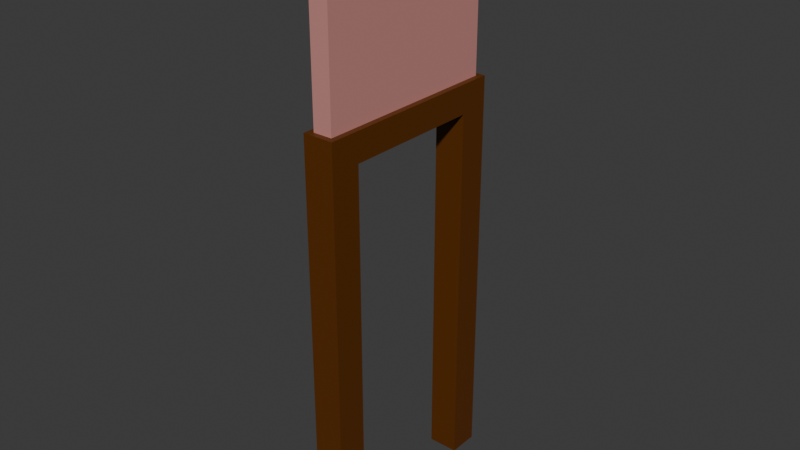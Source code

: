 # Source: Classic_Frame_1.blend  (saved by Blender 4.0.36; exported with 4.5.12 LTS)
import bpy
from mathutils import Matrix  # noqa: F401  (used for matrix-valued properties, if any)

bpy.ops.wm.read_factory_settings(use_empty=True)
scene = bpy.context.scene
scene.name = 'Scene'

# ---- collections
col_collection = bpy.data.collections.new('Collection'); scene.collection.children.link(col_collection)

# ---- materials (node trees are filled in below, after node groups)
mat_wall = bpy.data.materials.new('Wall')
mat_wall.alpha_threshold = 0.0
mat_wall.use_transparent_shadow = False
mat_wall.roughness = 0.5
mat_wall.line_color = (0.0, 0.0, 0.0, 1.0)
mat_trim = bpy.data.materials.new('Trim')
mat_trim.alpha_threshold = 0.0
mat_trim.use_transparent_shadow = False
mat_trim.roughness = 0.5
mat_trim.line_color = (0.0, 0.0, 0.0, 1.0)
mat_glass = bpy.data.materials.new('Glass')
mat_glass.alpha_threshold = 0.0
mat_glass.use_transparent_shadow = False
mat_glass.roughness = 0.5
mat_glass.line_color = (0.0, 0.0, 0.0, 1.0)
mat_wall2 = bpy.data.materials.new('Wall2')
mat_wall2.alpha_threshold = 0.0
mat_wall2.use_transparent_shadow = False
mat_wall2.roughness = 0.5
mat_wall2.line_color = (0.0, 0.0, 0.0, 1.0)
mat_top_trim = bpy.data.materials.new('Top Trim')
mat_top_trim.use_transparent_shadow = False

# ---- material node trees
mat_wall.use_nodes = True; mat_wall.node_tree.nodes.clear()
_N = mat_wall.node_tree.nodes; _L = mat_wall.node_tree.links
n0 = _N.new('ShaderNodeOutputMaterial'); n0.name = 'Material Output'; n0.location = (300, 300)
n1 = _N.new('ShaderNodeBsdfPrincipled'); n1.name = 'Principled BSDF'; n1.location = (10, 300)
n1.inputs[0].default_value = (0.5966, 0.2623, 0.236, 1.0)
n1.inputs[3].default_value = 1.45
_L.new(n1.outputs[0], n0.inputs[0])
n0.is_active_output = True
mat_trim.use_nodes = True; mat_trim.node_tree.nodes.clear()
_N = mat_trim.node_tree.nodes; _L = mat_trim.node_tree.links
n0 = _N.new('ShaderNodeOutputMaterial'); n0.name = 'Material Output'; n0.location = (300, 300)
n1 = _N.new('ShaderNodeBsdfPrincipled'); n1.name = 'Principled BSDF'; n1.location = (10, 300)
n1.inputs[0].default_value = (0.1088, 0.02997, 0.0, 1.0)
n1.inputs[3].default_value = 1.45
_L.new(n1.outputs[0], n0.inputs[0])
n0.is_active_output = True
mat_glass.use_nodes = True; mat_glass.node_tree.nodes.clear()
_N = mat_glass.node_tree.nodes; _L = mat_glass.node_tree.links
n0 = _N.new('ShaderNodeOutputMaterial'); n0.name = 'Material Output'; n0.location = (300, 300)
n1 = _N.new('ShaderNodeBsdfPrincipled'); n1.name = 'Principled BSDF'; n1.location = (10, 300)
n1.inputs[0].default_value = (0.01074, 0.5967, 0.0, 1.0)
n1.inputs[3].default_value = 1.45
_L.new(n1.outputs[0], n0.inputs[0])
n0.is_active_output = True
mat_wall2.use_nodes = True; mat_wall2.node_tree.nodes.clear()
_N = mat_wall2.node_tree.nodes; _L = mat_wall2.node_tree.links
n0 = _N.new('ShaderNodeOutputMaterial'); n0.name = 'Material Output'; n0.location = (300, 300)
n1 = _N.new('ShaderNodeBsdfPrincipled'); n1.name = 'Principled BSDF'; n1.location = (10, 300)
n1.inputs[0].default_value = (0.5966, 0.2623, 0.236, 1.0)
n1.inputs[3].default_value = 1.45
_L.new(n1.outputs[0], n0.inputs[0])
n0.is_active_output = True
mat_top_trim.use_nodes = True; mat_top_trim.node_tree.nodes.clear()
_N = mat_top_trim.node_tree.nodes; _L = mat_top_trim.node_tree.links
n0 = _N.new('ShaderNodeBsdfPrincipled'); n0.name = 'Principled BSDF'; n0.location = (10, 300)
n0.inputs[0].default_value = (0.1697, 0.05509, 0.02752, 1.0)
n0.inputs[3].default_value = 1.45
n1 = _N.new('ShaderNodeOutputMaterial'); n1.name = 'Material Output'; n1.location = (300, 300)
_L.new(n0.outputs[0], n1.inputs[0])
n1.is_active_output = True

# ---- world
world_world = bpy.data.worlds.new('World'); scene.world = world_world
world_world.use_nodes = True; world_world.node_tree.nodes.clear()
_N = world_world.node_tree.nodes; _L = world_world.node_tree.links
n0 = _N.new('ShaderNodeOutputWorld'); n0.name = 'World Output'; n0.location = (300, 300)
n1 = _N.new('ShaderNodeBackground'); n1.name = 'Background'; n1.location = (10, 300)
n1.inputs[0].default_value = (0.05088, 0.05088, 0.05088, 1.0)
_L.new(n1.outputs[0], n0.inputs[0])
n0.is_active_output = True
world_world.color = (0.05088, 0.05088, 0.05088)
world_world.use_sun_shadow = False
world_world.sun_shadow_jitter_overblur = 0.0

# ---- meshes
me_frame = bpy.data.meshes.new('Frame')
me_frame.from_pydata([(0.05, 3.0, 1.0), (-0.05, 3.0, 1.0), (-0.05, 3.0, -8.941e-08), (0.05, 2.0, 1.0), (-0.05, 2.0, 1.0), (0.05, 3.0, -8.941e-08), (0.05, 2.0, -8.941e-08), (-0.05, 2.0, -8.941e-08), (0.075, 3.025, 1.025), (0.075, 3.025, -0.025), (0.075, 2.875, 1.025), (0.075, 2.875, -0.025), (-0.075, 3.025, 1.025), (-0.075, 3.025, -0.025), (-0.075, 2.875, 1.025), (-0.075, 2.875, -0.025), (0.08, 2.125, 1.03), (0.08, 1.975, 0.87), (0.08, 1.975, 0.13), (-0.08, 2.125, 1.03), (-0.08, 2.125, -0.03), (-0.08, 1.975, 0.87), (-0.08, 1.975, 0.13), (0.08, -8.764e-08, 0.87), (0.08, 2.186e-10, 0.13), (0.08, 3.201e-08, 1.03), (0.08, -2.186e-10, -0.03), (-0.08, -8.764e-08, 0.87), (-0.08, 2.186e-10, 0.13), (-0.08, 3.201e-08, 1.03), (-0.08, -2.186e-10, -0.03), (0.08, 2.125, -0.03)], [], [(7, 4, 1, 2), (2, 1, 0, 5), (5, 0, 3, 6), (2, 5, 6, 7), (0, 1, 4, 3), (8, 12, 14, 10), (11, 10, 14, 15), (15, 14, 12, 13), (13, 9, 11, 15), (9, 8, 10, 11), (13, 12, 8, 9), (18, 17, 21, 22), (22, 21, 19, 20), (31, 16, 17, 18), (20, 19, 16, 31), (29, 25, 16, 19), (30, 28, 22, 20), (24, 26, 31, 18), (28, 24, 18, 22), (26, 30, 20, 31), (17, 21, 19, 16), (27, 29, 19, 21), (25, 23, 17, 16), (23, 27, 21, 17)])
me_frame.polygons.foreach_set('material_index', [3, 1, 0, 3, 0, 4, 4, 4, 4, 4, 4, 1, 1, 1, 1, 1, 1, 1, 1, 1, 1, 1, 1, 1])
_uv = me_frame.uv_layers.new(name='UVMap')
_uv.uv.foreach_set('vector', [0.5, 0.125, 0.625, 0.125, 0.625, 0.25, 0.5, 0.25, 0.5, 0.25, 0.625, 0.25, 0.625, 0.375, 0.5, 0.375, 0.5, 0.5, 0.625, 0.5, 0.625, 0.625, 0.5, 0.625, 0.125, 0.5, 0.25, 0.5, 0.25, 0.625, 0.125, 0.625, 0.75, 0.5, 0.875, 0.5, 0.875, 0.625, 0.75, 0.625, 0.625, 0.5, 0.875, 0.5, 0.875, 0.75, 0.625, 0.75, 0.375, 0.75, 0.625, 0.75, 0.625, 1.0, 0.375, 1.0, 0.375, 0.0, 0.625, 0.0, 0.625, 0.25, 0.375, 0.25, 0.125, 0.5, 0.375, 0.5, 0.375, 0.75, 0.125, 0.75, 0.375, 0.5, 0.625, 0.5, 0.625, 0.75, 0.375, 0.75, 0.375, 0.25, 0.625, 0.25, 0.625, 0.5, 0.375, 0.5, 0.375, 0.75, 0.625, 0.75, 0.625, 1.0, 0.375, 1.0, 0.375, 0.0, 0.625, 0.0, 0.625, 0.25, 0.375, 0.25, 0.375, 0.5, 0.625, 0.5, 0.625, 0.75, 0.375, 0.75, 0.375, 0.25, 0.625, 0.25, 0.625, 0.5, 0.375, 0.5, 0.625, 1.0, 0.625, 0.75, 0.625, 0.75, 0.625, 1.0, 0.375, 0.0, 0.375, 0.25, 0.375, 0.25, 0.375, 0.0, 0.375, 0.5, 0.375, 0.75, 0.375, 0.75, 0.375, 0.5, 0.375, 0.25, 0.375, 0.5, 0.375, 0.5, 0.375, 0.25, 0.375, 0.75, 0.375, 1.0, 0.375, 1.0, 0.375, 0.75, 0.625, 0.5, 0.875, 0.5, 0.875, 0.75, 0.625, 0.75, 0.625, 0.25, 0.625, 0.0, 0.625, 0.0, 0.625, 0.25, 0.625, 0.75, 0.625, 0.5, 0.625, 0.5, 0.625, 0.75, 0.625, 0.5, 0.625, 0.25, 0.625, 0.25, 0.625, 0.5])
me_frame.materials.append(mat_wall)
me_frame.materials.append(mat_trim)
me_frame.materials.append(mat_glass)
me_frame.materials.append(mat_wall2)
me_frame.materials.append(mat_top_trim)
me_frame.use_mirror_vertex_groups = False
me_frame.update()

# ---- objects
ob_frame = bpy.data.objects.new('Frame', me_frame)

# ---- transforms, parenting, visibility, modifiers, constraints
ob_frame.location = (0.0, 0.0, 0.0)
ob_frame.rotation_euler = (1.571, 0.0, 0.0)
ob_frame.lock_rotations_4d = False
ob_frame.empty_display_type = 'ARROWS'
ob_frame.lineart.crease_threshold = 0.0

# ---- collection membership
col_collection.objects.link(ob_frame)

# ---- scene / render settings (as saved in the file)
scene.frame_start = 1; scene.frame_end = 250; scene.frame_set(1)
scene.render.engine = 'BLENDER_EEVEE_NEXT'
scene.cycles.sampling_pattern = 'TABULATED_SOBOL'
bpy.context.view_layer.update()

# ---- added for rendering (the .blend has no active camera and no usable light): camera, sun
cam_auto = bpy.data.cameras.new('AutoCamera')
cam_auto.lens = 50.0
cam_auto.sensor_width = 36.0
cam_auto.clip_end = 1000.0
ob_auto_camera = bpy.data.objects.new('AutoCamera', cam_auto)
scene.collection.objects.link(ob_auto_camera)
ob_auto_camera.location = (2.96936, -4.06323, 3.88798)
ob_auto_camera.rotation_euler = (1.09748, -7.21219e-08, 0.694738)
scene.camera = ob_auto_camera
light_auto_sun = bpy.data.lights.new('AutoSun', 'SUN')
light_auto_sun.energy = 3.0
light_auto_sun.angle = 0.0523599
ob_auto_sun = bpy.data.objects.new('AutoSun', light_auto_sun)
scene.collection.objects.link(ob_auto_sun)
ob_auto_sun.rotation_euler = (0.872665, 0.174533, 0.523599)
bpy.context.view_layer.update()
